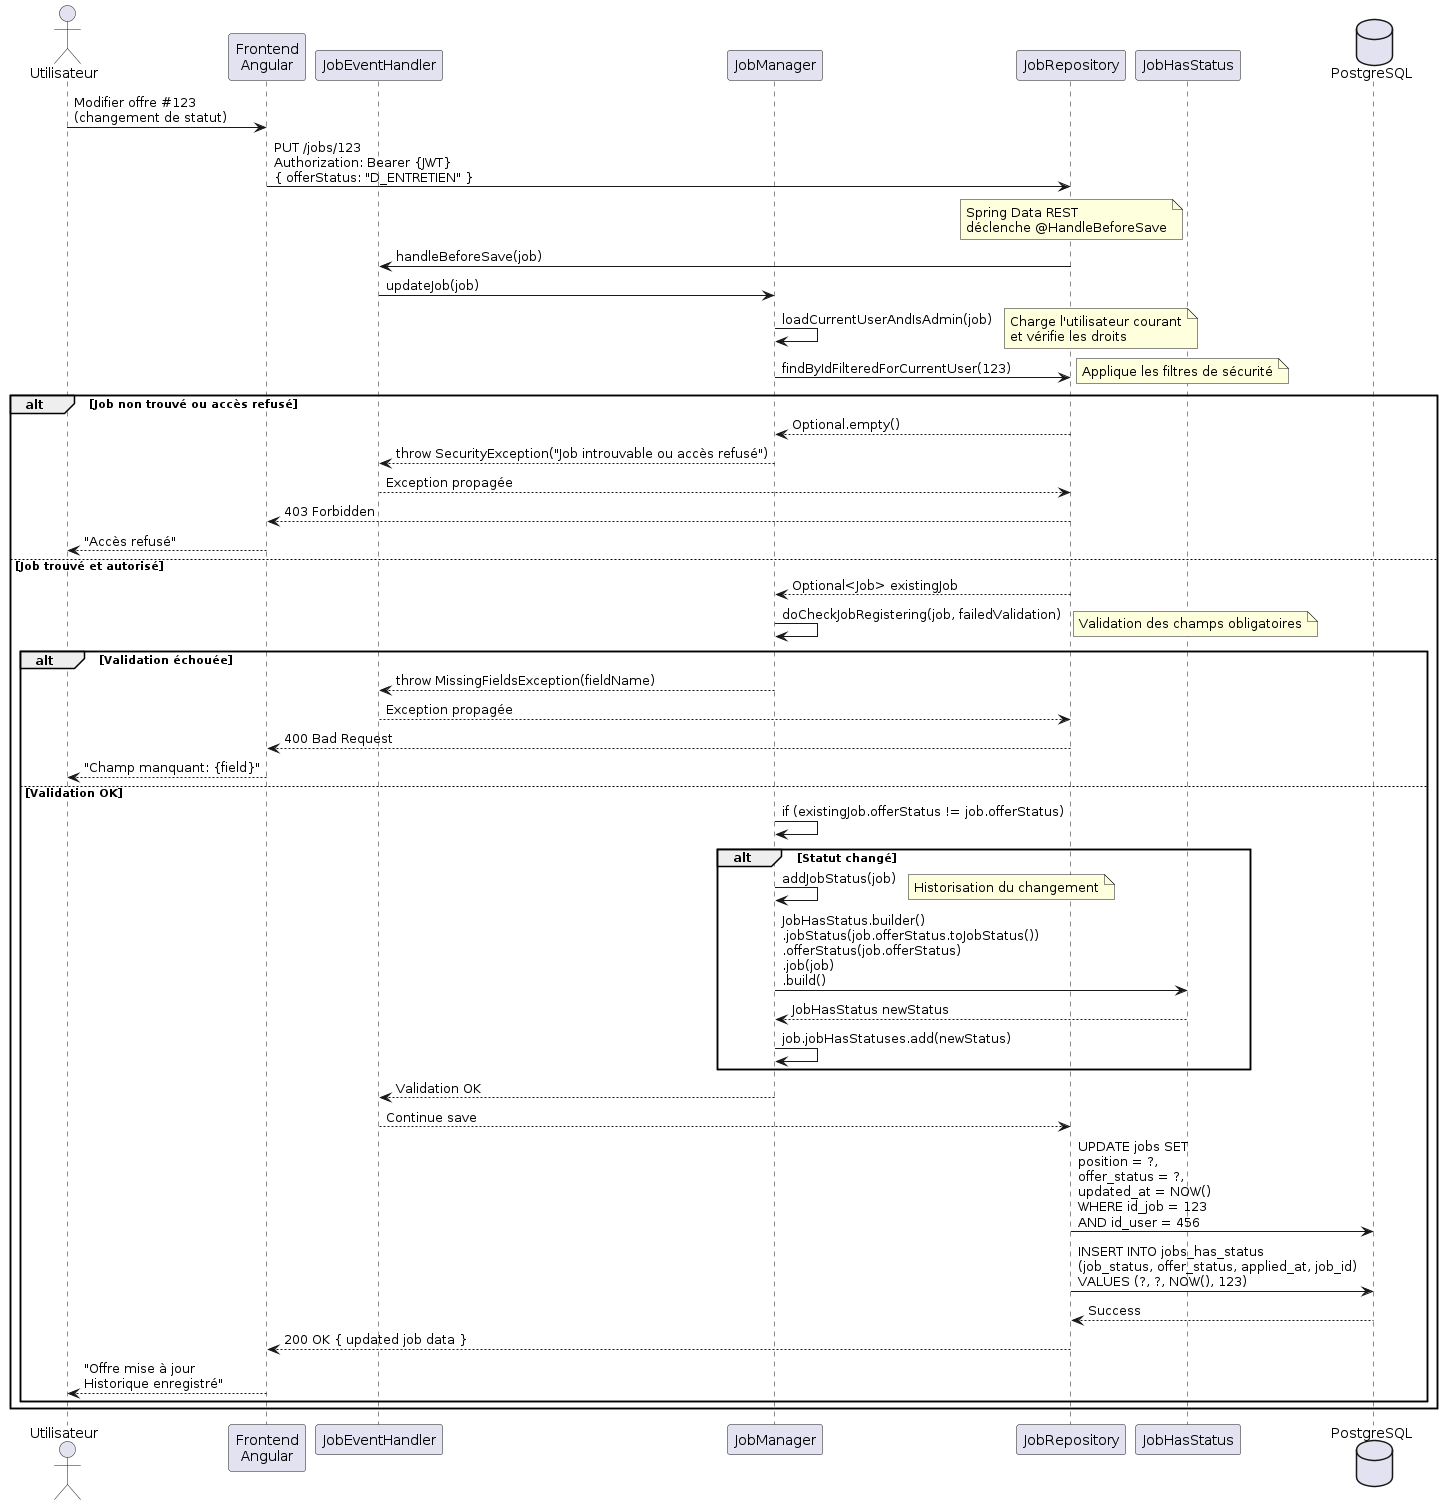

The diagram above was rendered by PlantUML. Its source (embedded in the PNG):
@startuml
actor Utilisateur
participant "Frontend\nAngular" as Angular
participant "JobEventHandler" as Handler
participant "JobManager" as Manager
participant "JobRepository" as Repo
participant "JobHasStatus" as Status
database "PostgreSQL" as DB

Utilisateur -> Angular: Modifier offre #123\n(changement de statut)
Angular -> Repo: PUT /jobs/123\nAuthorization: Bearer {JWT}\n{ offerStatus: "D_ENTRETIEN" }

note over Repo: Spring Data REST\ndéclenche @HandleBeforeSave

Repo -> Handler: handleBeforeSave(job)
Handler -> Manager: updateJob(job)

Manager -> Manager: loadCurrentUserAndIsAdmin(job)
note right: Charge l'utilisateur courant\net vérifie les droits

Manager -> Repo: findByIdFilteredForCurrentUser(123)
note right: Applique les filtres de sécurité

alt Job non trouvé ou accès refusé
    Repo --> Manager: Optional.empty()
    Manager --> Handler: throw SecurityException("Job introuvable ou accès refusé")
    Handler --> Repo: Exception propagée
    Repo --> Angular: 403 Forbidden
    Angular --> Utilisateur: "Accès refusé"
else Job trouvé et autorisé
    Repo --> Manager: Optional<Job> existingJob
    
    Manager -> Manager: doCheckJobRegistering(job, failedValidation)
    note right: Validation des champs obligatoires
    
    alt Validation échouée
        Manager --> Handler: throw MissingFieldsException(fieldName)
        Handler --> Repo: Exception propagée
        Repo --> Angular: 400 Bad Request
        Angular --> Utilisateur: "Champ manquant: {field}"
    else Validation OK
        Manager -> Manager: if (existingJob.offerStatus != job.offerStatus)
        
        alt Statut changé
            Manager -> Manager: addJobStatus(job)
            note right: Historisation du changement
            
            Manager -> Status: JobHasStatus.builder()\n.jobStatus(job.offerStatus.toJobStatus())\n.offerStatus(job.offerStatus)\n.job(job)\n.build()
            Status --> Manager: JobHasStatus newStatus
            
            Manager -> Manager: job.jobHasStatuses.add(newStatus)
        end
        
        Manager --> Handler: Validation OK
        Handler --> Repo: Continue save
        
        Repo -> DB: UPDATE jobs SET\nposition = ?,\noffer_status = ?,\nupdated_at = NOW()\nWHERE id_job = 123\nAND id_user = 456
        
        Repo -> DB: INSERT INTO jobs_has_status\n(job_status, offer_status, applied_at, job_id)\nVALUES (?, ?, NOW(), 123)
        
        DB --> Repo: Success
        Repo --> Angular: 200 OK { updated job data }
        Angular --> Utilisateur: "Offre mise à jour\nHistorique enregistré"
    end
end

@enduml